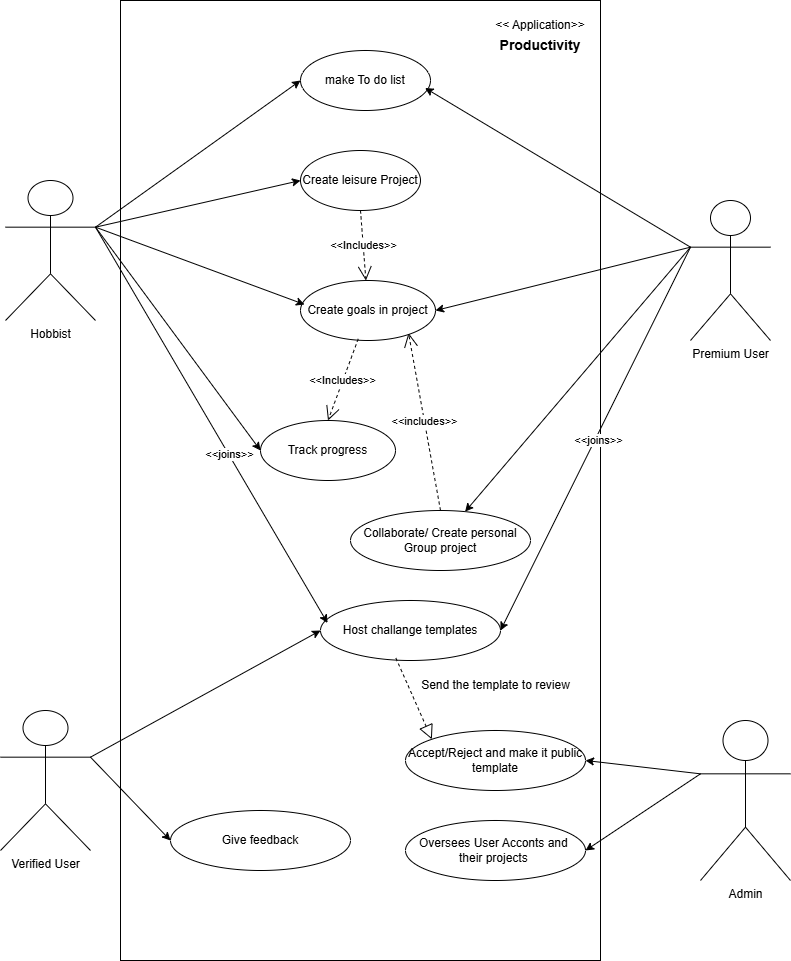

The diagram above was exported from draw.io. Its source (the exported page's mxGraphModel, read from the mxfile embedded in the PNG):
<mxGraphModel dx="766" dy="526" grid="1" gridSize="10" guides="1" tooltips="1" connect="1" arrows="1" fold="1" page="1" pageScale="1" pageWidth="850" pageHeight="1100" background="#ffffff" math="0" shadow="0">
  <root>
    <mxCell id="0" />
    <mxCell id="1" parent="0" />
    <mxCell id="3dpIpTCH-GLKtradDku9-1" value="" style="rounded=0;whiteSpace=wrap;html=1;" parent="1" vertex="1">
      <mxGeometry x="160" y="30" width="480" height="960" as="geometry" />
    </mxCell>
    <mxCell id="3dpIpTCH-GLKtradDku9-19" style="rounded=0;orthogonalLoop=1;jettySize=auto;html=1;exitX=1;exitY=0.3333333333333333;exitDx=0;exitDy=0;exitPerimeter=0;entryX=0;entryY=0.5;entryDx=0;entryDy=0;" parent="1" source="3dpIpTCH-GLKtradDku9-2" target="3dpIpTCH-GLKtradDku9-7" edge="1">
      <mxGeometry relative="1" as="geometry" />
    </mxCell>
    <mxCell id="3dpIpTCH-GLKtradDku9-20" style="rounded=0;orthogonalLoop=1;jettySize=auto;html=1;exitX=1;exitY=0.3333333333333333;exitDx=0;exitDy=0;exitPerimeter=0;entryX=0;entryY=0.5;entryDx=0;entryDy=0;" parent="1" source="3dpIpTCH-GLKtradDku9-2" target="3dpIpTCH-GLKtradDku9-8" edge="1">
      <mxGeometry relative="1" as="geometry" />
    </mxCell>
    <mxCell id="3dpIpTCH-GLKtradDku9-22" style="rounded=0;orthogonalLoop=1;jettySize=auto;html=1;exitX=1;exitY=0.3333333333333333;exitDx=0;exitDy=0;exitPerimeter=0;entryX=0;entryY=0.5;entryDx=0;entryDy=0;" parent="1" source="3dpIpTCH-GLKtradDku9-2" target="3dpIpTCH-GLKtradDku9-15" edge="1">
      <mxGeometry relative="1" as="geometry" />
    </mxCell>
    <mxCell id="3dpIpTCH-GLKtradDku9-2" value="Hobbist" style="shape=umlActor;verticalLabelPosition=bottom;verticalAlign=top;html=1;outlineConnect=0;" parent="1" vertex="1">
      <mxGeometry x="45" y="210" width="90" height="140" as="geometry" />
    </mxCell>
    <mxCell id="3dpIpTCH-GLKtradDku9-7" value="make To do list" style="ellipse;whiteSpace=wrap;html=1;" parent="1" vertex="1">
      <mxGeometry x="340" y="80" width="130" height="60" as="geometry" />
    </mxCell>
    <mxCell id="3dpIpTCH-GLKtradDku9-8" value="Create leisure Project" style="ellipse;whiteSpace=wrap;html=1;" parent="1" vertex="1">
      <mxGeometry x="340" y="180" width="120" height="60" as="geometry" />
    </mxCell>
    <mxCell id="3dpIpTCH-GLKtradDku9-23" style="rounded=0;orthogonalLoop=1;jettySize=auto;html=1;exitX=0;exitY=0.3333333333333333;exitDx=0;exitDy=0;exitPerimeter=0;" parent="1" source="3dpIpTCH-GLKtradDku9-9" target="3dpIpTCH-GLKtradDku9-11" edge="1">
      <mxGeometry relative="1" as="geometry" />
    </mxCell>
    <mxCell id="3dpIpTCH-GLKtradDku9-25" style="rounded=0;orthogonalLoop=1;jettySize=auto;html=1;exitX=0;exitY=0.3333333333333333;exitDx=0;exitDy=0;exitPerimeter=0;entryX=1;entryY=0.5;entryDx=0;entryDy=0;" parent="1" source="3dpIpTCH-GLKtradDku9-9" target="3dpIpTCH-GLKtradDku9-10" edge="1">
      <mxGeometry relative="1" as="geometry" />
    </mxCell>
    <mxCell id="3dpIpTCH-GLKtradDku9-32" style="rounded=0;orthogonalLoop=1;jettySize=auto;html=1;exitX=0;exitY=0.3333333333333333;exitDx=0;exitDy=0;exitPerimeter=0;entryX=1;entryY=0.5;entryDx=0;entryDy=0;" parent="1" source="3dpIpTCH-GLKtradDku9-9" target="3dpIpTCH-GLKtradDku9-14" edge="1">
      <mxGeometry relative="1" as="geometry" />
    </mxCell>
    <mxCell id="3dpIpTCH-GLKtradDku9-33" value="&amp;lt;&amp;lt;joins&amp;gt;&amp;gt;" style="edgeLabel;html=1;align=center;verticalAlign=middle;resizable=0;points=[];" parent="3dpIpTCH-GLKtradDku9-32" vertex="1" connectable="0">
      <mxGeometry x="-0.0001" y="3" relative="1" as="geometry">
        <mxPoint as="offset" />
      </mxGeometry>
    </mxCell>
    <mxCell id="3dpIpTCH-GLKtradDku9-9" value="Premium User" style="shape=umlActor;verticalLabelPosition=bottom;verticalAlign=top;html=1;outlineConnect=0;" parent="1" vertex="1">
      <mxGeometry x="730" y="230" width="80" height="140" as="geometry" />
    </mxCell>
    <mxCell id="3dpIpTCH-GLKtradDku9-10" value="Create goals in project" style="ellipse;whiteSpace=wrap;html=1;" parent="1" vertex="1">
      <mxGeometry x="340" y="310" width="135" height="60" as="geometry" />
    </mxCell>
    <mxCell id="3dpIpTCH-GLKtradDku9-11" value="Collaborate/ Create personal Group project" style="ellipse;whiteSpace=wrap;html=1;" parent="1" vertex="1">
      <mxGeometry x="390" y="540" width="180" height="60" as="geometry" />
    </mxCell>
    <mxCell id="3dpIpTCH-GLKtradDku9-13" value="Give feedback" style="ellipse;whiteSpace=wrap;html=1;" parent="1" vertex="1">
      <mxGeometry x="210" y="840" width="180" height="60" as="geometry" />
    </mxCell>
    <mxCell id="3dpIpTCH-GLKtradDku9-14" value="Host challange templates" style="ellipse;whiteSpace=wrap;html=1;" parent="1" vertex="1">
      <mxGeometry x="360" y="630" width="180" height="60" as="geometry" />
    </mxCell>
    <mxCell id="3dpIpTCH-GLKtradDku9-15" value="Track progress" style="ellipse;whiteSpace=wrap;html=1;" parent="1" vertex="1">
      <mxGeometry x="300" y="450" width="135" height="60" as="geometry" />
    </mxCell>
    <mxCell id="3dpIpTCH-GLKtradDku9-29" style="rounded=0;orthogonalLoop=1;jettySize=auto;html=1;exitX=1;exitY=0.3333333333333333;exitDx=0;exitDy=0;exitPerimeter=0;entryX=0;entryY=0.5;entryDx=0;entryDy=0;" parent="1" source="3dpIpTCH-GLKtradDku9-16" target="3dpIpTCH-GLKtradDku9-13" edge="1">
      <mxGeometry relative="1" as="geometry" />
    </mxCell>
    <mxCell id="3dpIpTCH-GLKtradDku9-30" style="rounded=0;orthogonalLoop=1;jettySize=auto;html=1;exitX=1;exitY=0.3333333333333333;exitDx=0;exitDy=0;exitPerimeter=0;entryX=0;entryY=0.5;entryDx=0;entryDy=0;" parent="1" source="3dpIpTCH-GLKtradDku9-16" target="3dpIpTCH-GLKtradDku9-14" edge="1">
      <mxGeometry relative="1" as="geometry" />
    </mxCell>
    <mxCell id="3dpIpTCH-GLKtradDku9-16" value="Verified User" style="shape=umlActor;verticalLabelPosition=bottom;verticalAlign=top;html=1;outlineConnect=0;" parent="1" vertex="1">
      <mxGeometry x="40" y="740" width="90" height="140" as="geometry" />
    </mxCell>
    <mxCell id="3dpIpTCH-GLKtradDku9-21" style="rounded=0;orthogonalLoop=1;jettySize=auto;html=1;exitX=1;exitY=0.3333333333333333;exitDx=0;exitDy=0;exitPerimeter=0;entryX=0.03;entryY=0.4;entryDx=0;entryDy=0;entryPerimeter=0;" parent="1" source="3dpIpTCH-GLKtradDku9-2" target="3dpIpTCH-GLKtradDku9-10" edge="1">
      <mxGeometry relative="1" as="geometry" />
    </mxCell>
    <mxCell id="3dpIpTCH-GLKtradDku9-28" style="rounded=0;orthogonalLoop=1;jettySize=auto;html=1;entryX=0.958;entryY=0.625;entryDx=0;entryDy=0;entryPerimeter=0;exitX=0;exitY=0.3333333333333333;exitDx=0;exitDy=0;exitPerimeter=0;" parent="1" source="3dpIpTCH-GLKtradDku9-9" target="3dpIpTCH-GLKtradDku9-7" edge="1">
      <mxGeometry relative="1" as="geometry">
        <mxPoint x="670" y="517" as="sourcePoint" />
      </mxGeometry>
    </mxCell>
    <mxCell id="3dpIpTCH-GLKtradDku9-34" value="&lt;span style=&quot;font-size: 14px;&quot;&gt;&lt;b&gt;Productivity&lt;/b&gt;&lt;/span&gt;" style="text;html=1;align=center;verticalAlign=middle;whiteSpace=wrap;rounded=0;" parent="1" vertex="1">
      <mxGeometry x="550" y="60" width="60" height="30" as="geometry" />
    </mxCell>
    <mxCell id="3dpIpTCH-GLKtradDku9-35" value="&amp;lt;&amp;lt; Application&amp;gt;&amp;gt;" style="text;html=1;align=center;verticalAlign=middle;whiteSpace=wrap;rounded=0;" parent="1" vertex="1">
      <mxGeometry x="520" y="40" width="120" height="30" as="geometry" />
    </mxCell>
    <mxCell id="u_VkqJa88cD-vSpYBO4z-3" style="rounded=0;orthogonalLoop=1;jettySize=auto;html=1;exitX=1;exitY=0.3333333333333333;exitDx=0;exitDy=0;exitPerimeter=0;entryX=0.039;entryY=0.375;entryDx=0;entryDy=0;entryPerimeter=0;" parent="1" source="3dpIpTCH-GLKtradDku9-2" target="3dpIpTCH-GLKtradDku9-14" edge="1">
      <mxGeometry relative="1" as="geometry" />
    </mxCell>
    <mxCell id="u_VkqJa88cD-vSpYBO4z-4" value="&amp;lt;&amp;lt;joins&amp;gt;&amp;gt;" style="edgeLabel;html=1;align=center;verticalAlign=middle;resizable=0;points=[];" parent="u_VkqJa88cD-vSpYBO4z-3" vertex="1" connectable="0">
      <mxGeometry x="0.1457" y="1" relative="1" as="geometry">
        <mxPoint as="offset" />
      </mxGeometry>
    </mxCell>
    <mxCell id="u_VkqJa88cD-vSpYBO4z-5" value="&amp;lt;&amp;lt;Includes&amp;gt;&amp;gt;" style="endArrow=open;endSize=12;dashed=1;html=1;rounded=0;exitX=0.5;exitY=1;exitDx=0;exitDy=0;" parent="1" source="3dpIpTCH-GLKtradDku9-8" target="3dpIpTCH-GLKtradDku9-10" edge="1">
      <mxGeometry width="160" relative="1" as="geometry">
        <mxPoint x="320" y="580" as="sourcePoint" />
        <mxPoint x="480" y="580" as="targetPoint" />
      </mxGeometry>
    </mxCell>
    <mxCell id="u_VkqJa88cD-vSpYBO4z-6" value="&amp;lt;&amp;lt;includes&amp;gt;&amp;gt;" style="endArrow=open;endSize=12;dashed=1;html=1;rounded=0;entryX=0.8;entryY=0.875;entryDx=0;entryDy=0;entryPerimeter=0;exitX=0.5;exitY=0;exitDx=0;exitDy=0;" parent="1" source="3dpIpTCH-GLKtradDku9-11" target="3dpIpTCH-GLKtradDku9-10" edge="1">
      <mxGeometry width="160" relative="1" as="geometry">
        <mxPoint x="320" y="580" as="sourcePoint" />
        <mxPoint x="480" y="580" as="targetPoint" />
      </mxGeometry>
    </mxCell>
    <mxCell id="bOkrQ7RER29YUOK72MRI-1" value="&amp;lt;&amp;lt;Includes&amp;gt;&amp;gt;" style="endArrow=open;endSize=12;dashed=1;html=1;rounded=0;exitX=0.428;exitY=0.972;exitDx=0;exitDy=0;entryX=0.5;entryY=0;entryDx=0;entryDy=0;exitPerimeter=0;" parent="1" source="3dpIpTCH-GLKtradDku9-10" target="3dpIpTCH-GLKtradDku9-15" edge="1">
      <mxGeometry width="160" relative="1" as="geometry">
        <mxPoint x="370" y="430" as="sourcePoint" />
        <mxPoint x="370" y="490" as="targetPoint" />
      </mxGeometry>
    </mxCell>
    <mxCell id="bOkrQ7RER29YUOK72MRI-9" style="rounded=0;orthogonalLoop=1;jettySize=auto;html=1;exitX=0;exitY=0.3333333333333333;exitDx=0;exitDy=0;exitPerimeter=0;entryX=1;entryY=0.5;entryDx=0;entryDy=0;" parent="1" source="bOkrQ7RER29YUOK72MRI-2" target="bOkrQ7RER29YUOK72MRI-5" edge="1">
      <mxGeometry relative="1" as="geometry" />
    </mxCell>
    <mxCell id="bOkrQ7RER29YUOK72MRI-2" value="Admin" style="shape=umlActor;verticalLabelPosition=bottom;verticalAlign=top;html=1;outlineConnect=0;" parent="1" vertex="1">
      <mxGeometry x="740" y="750" width="90" height="160" as="geometry" />
    </mxCell>
    <mxCell id="bOkrQ7RER29YUOK72MRI-5" value="Oversees User Acconts and&amp;nbsp;&lt;div&gt;their projects&amp;nbsp;&lt;/div&gt;" style="ellipse;whiteSpace=wrap;html=1;" parent="1" vertex="1">
      <mxGeometry x="445" y="850" width="180" height="60" as="geometry" />
    </mxCell>
    <mxCell id="bOkrQ7RER29YUOK72MRI-6" value="Accept/Reject and make it public template" style="ellipse;whiteSpace=wrap;html=1;" parent="1" vertex="1">
      <mxGeometry x="445" y="760" width="180" height="60" as="geometry" />
    </mxCell>
    <mxCell id="bOkrQ7RER29YUOK72MRI-8" style="rounded=0;orthogonalLoop=1;jettySize=auto;html=1;exitX=0;exitY=0.3333333333333333;exitDx=0;exitDy=0;exitPerimeter=0;entryX=1;entryY=0.5;entryDx=0;entryDy=0;" parent="1" source="bOkrQ7RER29YUOK72MRI-2" target="bOkrQ7RER29YUOK72MRI-6" edge="1">
      <mxGeometry relative="1" as="geometry">
        <mxPoint x="140" y="797" as="sourcePoint" />
        <mxPoint x="275" y="840" as="targetPoint" />
      </mxGeometry>
    </mxCell>
    <mxCell id="htEvXM3VMgLC88DwsjPB-1" value="" style="endArrow=block;dashed=1;endFill=0;endSize=12;html=1;rounded=0;entryX=0;entryY=0;entryDx=0;entryDy=0;exitX=0.419;exitY=0.961;exitDx=0;exitDy=0;exitPerimeter=0;" edge="1" parent="1" source="3dpIpTCH-GLKtradDku9-14" target="bOkrQ7RER29YUOK72MRI-6">
      <mxGeometry width="160" relative="1" as="geometry">
        <mxPoint x="320" y="670" as="sourcePoint" />
        <mxPoint x="480" y="670" as="targetPoint" />
      </mxGeometry>
    </mxCell>
    <mxCell id="htEvXM3VMgLC88DwsjPB-4" value="Send the template to review" style="text;html=1;align=center;verticalAlign=middle;resizable=0;points=[];autosize=1;strokeColor=none;fillColor=none;" vertex="1" parent="1">
      <mxGeometry x="450" y="700" width="170" height="30" as="geometry" />
    </mxCell>
  </root>
</mxGraphModel>